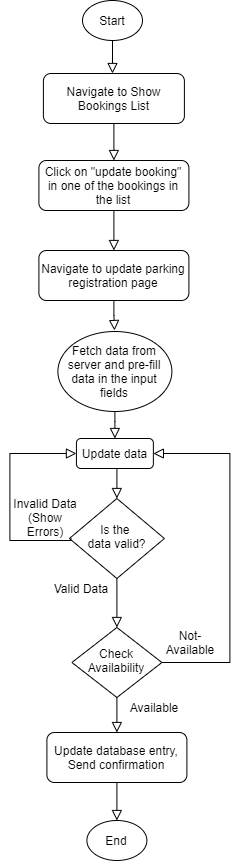

The diagram above was exported from draw.io. Its source (the exported page's mxGraphModel, read from the mxfile embedded in the PNG):
<mxGraphModel dx="744" dy="349" grid="1" gridSize="10" guides="1" tooltips="1" connect="1" arrows="1" fold="1" page="1" pageScale="1" pageWidth="850" pageHeight="1100" math="0" shadow="0">
  <root>
    <mxCell id="0" />
    <mxCell id="1" parent="0" />
    <mxCell id="1iqE9f8tsdpsz80HhzqA-1" value="" style="rounded=0;html=1;jettySize=auto;orthogonalLoop=1;fontSize=11;endArrow=block;endFill=0;endSize=8;strokeWidth=1;shadow=0;labelBackgroundColor=none;edgeStyle=orthogonalEdgeStyle;" parent="1" edge="1">
      <mxGeometry relative="1" as="geometry">
        <mxPoint x="224" y="33" as="sourcePoint" />
        <mxPoint x="224" y="83" as="targetPoint" />
      </mxGeometry>
    </mxCell>
    <mxCell id="1iqE9f8tsdpsz80HhzqA-2" value="Navigate to Show Bookings List" style="rounded=1;whiteSpace=wrap;html=1;fontSize=12;glass=0;strokeWidth=1;shadow=0;" parent="1" vertex="1">
      <mxGeometry x="154.9" y="83" width="141" height="50" as="geometry" />
    </mxCell>
    <mxCell id="1iqE9f8tsdpsz80HhzqA-6" value="Start" style="ellipse;whiteSpace=wrap;html=1;" parent="1" vertex="1">
      <mxGeometry x="194" y="10" width="60" height="40" as="geometry" />
    </mxCell>
    <mxCell id="1iqE9f8tsdpsz80HhzqA-7" value="" style="rounded=0;html=1;jettySize=auto;orthogonalLoop=1;fontSize=11;endArrow=block;endFill=0;endSize=8;strokeWidth=1;shadow=0;labelBackgroundColor=none;edgeStyle=orthogonalEdgeStyle;exitX=0.5;exitY=1;exitDx=0;exitDy=0;entryX=0.5;entryY=0;entryDx=0;entryDy=0;" parent="1" source="1iqE9f8tsdpsz80HhzqA-2" edge="1">
      <mxGeometry relative="1" as="geometry">
        <mxPoint x="234" y="43" as="sourcePoint" />
        <mxPoint x="225.39999999999998" y="170" as="targetPoint" />
        <Array as="points">
          <mxPoint x="225" y="160" />
        </Array>
      </mxGeometry>
    </mxCell>
    <mxCell id="1iqE9f8tsdpsz80HhzqA-38" value="End" style="ellipse;whiteSpace=wrap;html=1;" parent="1" vertex="1">
      <mxGeometry x="198.39999999999998" y="830" width="60" height="40" as="geometry" />
    </mxCell>
    <mxCell id="1iqE9f8tsdpsz80HhzqA-40" value="Navigate to update parking registration page" style="rounded=1;whiteSpace=wrap;html=1;fontSize=12;glass=0;strokeWidth=1;shadow=0;" parent="1" vertex="1">
      <mxGeometry x="150.4" y="260" width="150" height="50" as="geometry" />
    </mxCell>
    <mxCell id="1iqE9f8tsdpsz80HhzqA-42" value="" style="rounded=0;html=1;jettySize=auto;orthogonalLoop=1;fontSize=11;endArrow=block;endFill=0;endSize=8;strokeWidth=1;shadow=0;labelBackgroundColor=none;edgeStyle=orthogonalEdgeStyle;exitX=0.5;exitY=1;exitDx=0;exitDy=0;" parent="1" source="1iqE9f8tsdpsz80HhzqA-40" edge="1">
      <mxGeometry relative="1" as="geometry">
        <mxPoint x="395.0350000000001" y="350" as="sourcePoint" />
        <mxPoint x="226" y="340" as="targetPoint" />
        <Array as="points">
          <mxPoint x="225" y="325" />
        </Array>
      </mxGeometry>
    </mxCell>
    <mxCell id="1iqE9f8tsdpsz80HhzqA-43" value="Update data" style="rounded=1;whiteSpace=wrap;html=1;fontSize=12;glass=0;strokeWidth=1;shadow=0;" parent="1" vertex="1">
      <mxGeometry x="187.93" y="448" width="76.94" height="30" as="geometry" />
    </mxCell>
    <mxCell id="1iqE9f8tsdpsz80HhzqA-45" value="Fetch data from server and pre-fill data in the input fields" style="ellipse;whiteSpace=wrap;html=1;" parent="1" vertex="1">
      <mxGeometry x="169.4" y="341" width="114" height="80" as="geometry" />
    </mxCell>
    <mxCell id="1iqE9f8tsdpsz80HhzqA-48" value="" style="rounded=0;html=1;jettySize=auto;orthogonalLoop=1;fontSize=11;endArrow=block;endFill=0;endSize=8;strokeWidth=1;shadow=0;labelBackgroundColor=none;edgeStyle=orthogonalEdgeStyle;exitX=0.5;exitY=1;exitDx=0;exitDy=0;entryX=0.5;entryY=0;entryDx=0;entryDy=0;" parent="1" source="1iqE9f8tsdpsz80HhzqA-45" target="1iqE9f8tsdpsz80HhzqA-43" edge="1">
      <mxGeometry relative="1" as="geometry">
        <mxPoint x="236.4" y="311" as="sourcePoint" />
        <mxPoint x="236.4" y="351" as="targetPoint" />
        <Array as="points">
          <mxPoint x="226.4" y="431" />
          <mxPoint x="226.4" y="431" />
        </Array>
      </mxGeometry>
    </mxCell>
    <mxCell id="1iqE9f8tsdpsz80HhzqA-49" value="Check Availability" style="rhombus;whiteSpace=wrap;html=1;shadow=0;fontFamily=Helvetica;fontSize=12;align=center;strokeWidth=1;spacing=6;spacingTop=-4;" parent="1" vertex="1">
      <mxGeometry x="183.4" y="637" width="90" height="70" as="geometry" />
    </mxCell>
    <mxCell id="1iqE9f8tsdpsz80HhzqA-50" value="Update database entry, Send confirmation" style="rounded=1;whiteSpace=wrap;html=1;fontSize=12;glass=0;strokeWidth=1;shadow=0;" parent="1" vertex="1">
      <mxGeometry x="158.4" y="742" width="140" height="50" as="geometry" />
    </mxCell>
    <mxCell id="1iqE9f8tsdpsz80HhzqA-51" value="" style="rounded=0;html=1;jettySize=auto;orthogonalLoop=1;fontSize=11;endArrow=block;endFill=0;endSize=8;strokeWidth=1;shadow=0;labelBackgroundColor=none;edgeStyle=orthogonalEdgeStyle;entryX=0.5;entryY=0;entryDx=0;entryDy=0;exitX=0.5;exitY=1;exitDx=0;exitDy=0;" parent="1" source="1iqE9f8tsdpsz80HhzqA-49" target="1iqE9f8tsdpsz80HhzqA-50" edge="1">
      <mxGeometry relative="1" as="geometry">
        <mxPoint x="238.4" y="532" as="sourcePoint" />
        <mxPoint x="238.4" y="572" as="targetPoint" />
      </mxGeometry>
    </mxCell>
    <mxCell id="1iqE9f8tsdpsz80HhzqA-52" value="Available" style="text;html=1;strokeColor=none;fillColor=none;align=center;verticalAlign=middle;whiteSpace=wrap;rounded=0;" parent="1" vertex="1">
      <mxGeometry x="246.4" y="707" width="40" height="20" as="geometry" />
    </mxCell>
    <mxCell id="1iqE9f8tsdpsz80HhzqA-53" value="Not- Available" style="text;html=1;strokeColor=none;fillColor=none;align=center;verticalAlign=middle;whiteSpace=wrap;rounded=0;" parent="1" vertex="1">
      <mxGeometry x="282.4" y="627" width="40" height="50" as="geometry" />
    </mxCell>
    <mxCell id="1iqE9f8tsdpsz80HhzqA-54" value="Is the &lt;br&gt;data valid?" style="rhombus;whiteSpace=wrap;html=1;shadow=0;fontFamily=Helvetica;fontSize=12;align=center;strokeWidth=1;spacing=6;spacingTop=-4;" parent="1" vertex="1">
      <mxGeometry x="180.9" y="508" width="95" height="80" as="geometry" />
    </mxCell>
    <mxCell id="1iqE9f8tsdpsz80HhzqA-55" value="" style="rounded=0;html=1;jettySize=auto;orthogonalLoop=1;fontSize=11;endArrow=block;endFill=0;endSize=8;strokeWidth=1;shadow=0;labelBackgroundColor=none;edgeStyle=orthogonalEdgeStyle;exitX=0.5;exitY=1;exitDx=0;exitDy=0;entryX=0.5;entryY=0;entryDx=0;entryDy=0;" parent="1" source="1iqE9f8tsdpsz80HhzqA-54" target="1iqE9f8tsdpsz80HhzqA-49" edge="1">
      <mxGeometry relative="1" as="geometry">
        <mxPoint x="238.4" y="467" as="sourcePoint" />
        <mxPoint x="238.4" y="517" as="targetPoint" />
      </mxGeometry>
    </mxCell>
    <mxCell id="1iqE9f8tsdpsz80HhzqA-56" value="Valid Data" style="text;html=1;strokeColor=none;fillColor=none;align=center;verticalAlign=middle;whiteSpace=wrap;rounded=0;" parent="1" vertex="1">
      <mxGeometry x="158.4" y="573" width="70" height="50" as="geometry" />
    </mxCell>
    <mxCell id="1iqE9f8tsdpsz80HhzqA-57" value="Invalid Data&lt;br&gt;(Show Errors)" style="text;html=1;strokeColor=none;fillColor=none;align=center;verticalAlign=middle;whiteSpace=wrap;rounded=0;" parent="1" vertex="1">
      <mxGeometry x="122.4" y="502" width="70" height="50" as="geometry" />
    </mxCell>
    <mxCell id="1iqE9f8tsdpsz80HhzqA-58" value="" style="rounded=0;html=1;jettySize=auto;orthogonalLoop=1;fontSize=11;endArrow=block;endFill=0;endSize=8;strokeWidth=1;shadow=0;labelBackgroundColor=none;edgeStyle=orthogonalEdgeStyle;entryX=0;entryY=0.5;entryDx=0;entryDy=0;" parent="1" target="1iqE9f8tsdpsz80HhzqA-43" edge="1">
      <mxGeometry relative="1" as="geometry">
        <mxPoint x="182.4" y="548" as="sourcePoint" />
        <mxPoint x="395.42999999999995" y="668" as="targetPoint" />
        <Array as="points">
          <mxPoint x="182.4" y="550" />
          <mxPoint x="121.4" y="550" />
          <mxPoint x="121.4" y="463" />
        </Array>
      </mxGeometry>
    </mxCell>
    <mxCell id="1iqE9f8tsdpsz80HhzqA-59" value="" style="rounded=0;html=1;jettySize=auto;orthogonalLoop=1;fontSize=11;endArrow=block;endFill=0;endSize=8;strokeWidth=1;shadow=0;labelBackgroundColor=none;edgeStyle=orthogonalEdgeStyle;exitX=0.5;exitY=1;exitDx=0;exitDy=0;entryX=0.5;entryY=0;entryDx=0;entryDy=0;" parent="1" source="1iqE9f8tsdpsz80HhzqA-43" target="1iqE9f8tsdpsz80HhzqA-54" edge="1">
      <mxGeometry relative="1" as="geometry">
        <mxPoint x="236.4" y="431" as="sourcePoint" />
        <mxPoint x="236.4" y="458" as="targetPoint" />
        <Array as="points">
          <mxPoint x="228.4" y="478" />
        </Array>
      </mxGeometry>
    </mxCell>
    <mxCell id="1iqE9f8tsdpsz80HhzqA-60" value="" style="rounded=0;html=1;jettySize=auto;orthogonalLoop=1;fontSize=11;endArrow=block;endFill=0;endSize=8;strokeWidth=1;shadow=0;labelBackgroundColor=none;edgeStyle=orthogonalEdgeStyle;entryX=0.5;entryY=0;entryDx=0;entryDy=0;exitX=0.5;exitY=1;exitDx=0;exitDy=0;" parent="1" source="1iqE9f8tsdpsz80HhzqA-50" target="1iqE9f8tsdpsz80HhzqA-38" edge="1">
      <mxGeometry relative="1" as="geometry">
        <mxPoint x="238.4" y="717" as="sourcePoint" />
        <mxPoint x="238.4" y="752" as="targetPoint" />
        <Array as="points">
          <mxPoint x="228.4" y="820" />
        </Array>
      </mxGeometry>
    </mxCell>
    <mxCell id="1iqE9f8tsdpsz80HhzqA-61" value="" style="rounded=0;html=1;jettySize=auto;orthogonalLoop=1;fontSize=11;endArrow=block;endFill=0;endSize=8;strokeWidth=1;shadow=0;labelBackgroundColor=none;edgeStyle=orthogonalEdgeStyle;entryX=1;entryY=0.5;entryDx=0;entryDy=0;exitX=1;exitY=0.5;exitDx=0;exitDy=0;" parent="1" source="1iqE9f8tsdpsz80HhzqA-49" target="1iqE9f8tsdpsz80HhzqA-43" edge="1">
      <mxGeometry relative="1" as="geometry">
        <mxPoint x="192.4" y="558" as="sourcePoint" />
        <mxPoint x="197.92999999999998" y="473" as="targetPoint" />
        <Array as="points">
          <mxPoint x="341.4" y="672" />
          <mxPoint x="341.4" y="463" />
        </Array>
      </mxGeometry>
    </mxCell>
    <mxCell id="mhtc-K9GNmECORCSvMkt-4" value="Click on &quot;update booking&quot; in one of the bookings in the list" style="rounded=1;whiteSpace=wrap;html=1;fontSize=12;glass=0;strokeWidth=1;shadow=0;" parent="1" vertex="1">
      <mxGeometry x="150.4" y="170" width="150" height="50" as="geometry" />
    </mxCell>
    <mxCell id="mhtc-K9GNmECORCSvMkt-6" value="" style="rounded=0;html=1;jettySize=auto;orthogonalLoop=1;fontSize=11;endArrow=block;endFill=0;endSize=8;strokeWidth=1;shadow=0;labelBackgroundColor=none;edgeStyle=orthogonalEdgeStyle;exitX=0.5;exitY=1;exitDx=0;exitDy=0;" parent="1" source="mhtc-K9GNmECORCSvMkt-4" target="1iqE9f8tsdpsz80HhzqA-40" edge="1">
      <mxGeometry relative="1" as="geometry">
        <mxPoint x="235.39999999999998" y="143" as="sourcePoint" />
        <mxPoint x="235.39999999999998" y="180" as="targetPoint" />
        <Array as="points" />
      </mxGeometry>
    </mxCell>
  </root>
</mxGraphModel>